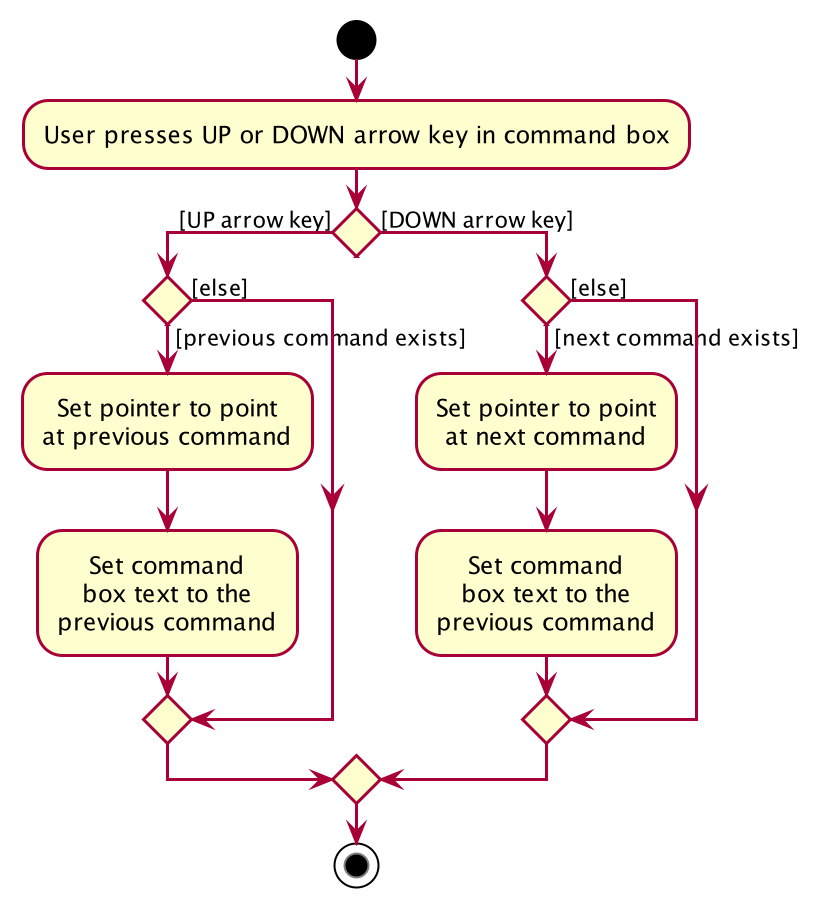

The diagram above was rendered by PlantUML. Its source (embedded in the PNG):
@startuml
!include style.puml

start

:User presses UP or DOWN arrow key in command box;

if () then ([UP arrow key])
    if () then ([previous command exists])
        :Set pointer to point
        at previous command;
        :Set command
        box text to the
        previous command;
    else ([else])
    endif
else ([DOWN arrow key])
    if () then ([next command exists])
        :Set pointer to point
        at next command;
        :Set command
        box text to the
        previous command;
    else ([else])
    endif
endif

stop

@enduml